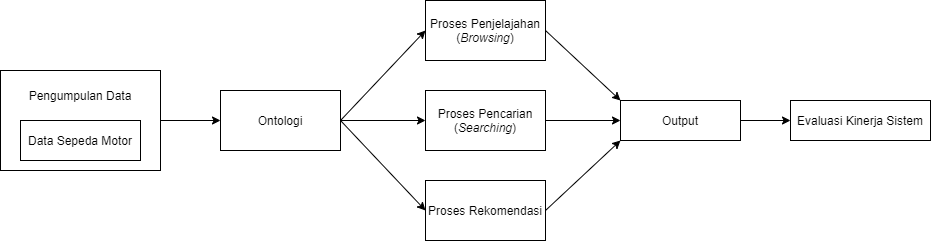

The diagram above was exported from draw.io. Its source (the exported page's mxGraphModel, read from the mxfile embedded in the PNG):
<mxGraphModel dx="1888" dy="580" grid="1" gridSize="10" guides="1" tooltips="1" connect="1" arrows="1" fold="1" page="1" pageScale="1" pageWidth="850" pageHeight="1100" math="0" shadow="0">
  <root>
    <mxCell id="0" />
    <mxCell id="1" parent="0" />
    <mxCell id="4Z5HoOU5Sg179WDF7tb_-13" style="edgeStyle=orthogonalEdgeStyle;rounded=0;orthogonalLoop=1;jettySize=auto;html=1;exitX=1;exitY=0.5;exitDx=0;exitDy=0;" edge="1" parent="1" source="4Z5HoOU5Sg179WDF7tb_-2" target="4Z5HoOU5Sg179WDF7tb_-5">
      <mxGeometry relative="1" as="geometry" />
    </mxCell>
    <mxCell id="4Z5HoOU5Sg179WDF7tb_-2" value="" style="rounded=0;whiteSpace=wrap;html=1;" vertex="1" parent="1">
      <mxGeometry x="-120" y="250" width="160" height="100" as="geometry" />
    </mxCell>
    <mxCell id="4Z5HoOU5Sg179WDF7tb_-1" value="Data Sepeda Motor" style="rounded=0;whiteSpace=wrap;html=1;" vertex="1" parent="1">
      <mxGeometry x="-100" y="300" width="120" height="40" as="geometry" />
    </mxCell>
    <mxCell id="4Z5HoOU5Sg179WDF7tb_-4" value="Pengumpulan Data" style="rounded=0;whiteSpace=wrap;html=1;strokeColor=none;" vertex="1" parent="1">
      <mxGeometry x="-100" y="260" width="120" height="30" as="geometry" />
    </mxCell>
    <mxCell id="4Z5HoOU5Sg179WDF7tb_-5" value="Ontologi" style="rounded=0;whiteSpace=wrap;html=1;" vertex="1" parent="1">
      <mxGeometry x="100" y="270" width="120" height="60" as="geometry" />
    </mxCell>
    <mxCell id="4Z5HoOU5Sg179WDF7tb_-6" value="Proses Penjelajahan (&lt;i&gt;Browsing&lt;/i&gt;)" style="rounded=0;whiteSpace=wrap;html=1;" vertex="1" parent="1">
      <mxGeometry x="305" y="180" width="120" height="60" as="geometry" />
    </mxCell>
    <mxCell id="4Z5HoOU5Sg179WDF7tb_-7" value="Proses Pencarian (&lt;i&gt;Searching&lt;/i&gt;)" style="rounded=0;whiteSpace=wrap;html=1;" vertex="1" parent="1">
      <mxGeometry x="305" y="270" width="120" height="60" as="geometry" />
    </mxCell>
    <mxCell id="4Z5HoOU5Sg179WDF7tb_-8" value="Proses Rekomendasi" style="rounded=0;whiteSpace=wrap;html=1;" vertex="1" parent="1">
      <mxGeometry x="305" y="360" width="120" height="60" as="geometry" />
    </mxCell>
    <mxCell id="4Z5HoOU5Sg179WDF7tb_-21" style="edgeStyle=orthogonalEdgeStyle;rounded=0;orthogonalLoop=1;jettySize=auto;html=1;exitX=1;exitY=0.5;exitDx=0;exitDy=0;entryX=0;entryY=0.5;entryDx=0;entryDy=0;" edge="1" parent="1" source="4Z5HoOU5Sg179WDF7tb_-9" target="4Z5HoOU5Sg179WDF7tb_-10">
      <mxGeometry relative="1" as="geometry" />
    </mxCell>
    <mxCell id="4Z5HoOU5Sg179WDF7tb_-9" value="Output" style="rounded=0;whiteSpace=wrap;html=1;" vertex="1" parent="1">
      <mxGeometry x="500" y="280" width="120" height="40" as="geometry" />
    </mxCell>
    <mxCell id="4Z5HoOU5Sg179WDF7tb_-10" value="Evaluasi Kinerja Sistem" style="rounded=0;whiteSpace=wrap;html=1;" vertex="1" parent="1">
      <mxGeometry x="670" y="280" width="140" height="40" as="geometry" />
    </mxCell>
    <mxCell id="4Z5HoOU5Sg179WDF7tb_-15" value="" style="endArrow=classic;html=1;exitX=1;exitY=0.5;exitDx=0;exitDy=0;entryX=0;entryY=0.5;entryDx=0;entryDy=0;" edge="1" parent="1" source="4Z5HoOU5Sg179WDF7tb_-5" target="4Z5HoOU5Sg179WDF7tb_-6">
      <mxGeometry width="50" height="50" relative="1" as="geometry">
        <mxPoint x="230" y="270" as="sourcePoint" />
        <mxPoint x="280" y="220" as="targetPoint" />
      </mxGeometry>
    </mxCell>
    <mxCell id="4Z5HoOU5Sg179WDF7tb_-16" value="" style="endArrow=classic;html=1;exitX=1;exitY=0.5;exitDx=0;exitDy=0;entryX=0;entryY=0.5;entryDx=0;entryDy=0;" edge="1" parent="1" source="4Z5HoOU5Sg179WDF7tb_-5" target="4Z5HoOU5Sg179WDF7tb_-7">
      <mxGeometry width="50" height="50" relative="1" as="geometry">
        <mxPoint x="230" y="310" as="sourcePoint" />
        <mxPoint x="315" y="220" as="targetPoint" />
      </mxGeometry>
    </mxCell>
    <mxCell id="4Z5HoOU5Sg179WDF7tb_-17" value="" style="endArrow=classic;html=1;exitX=1;exitY=0.5;exitDx=0;exitDy=0;entryX=0;entryY=0.5;entryDx=0;entryDy=0;" edge="1" parent="1" source="4Z5HoOU5Sg179WDF7tb_-5" target="4Z5HoOU5Sg179WDF7tb_-8">
      <mxGeometry width="50" height="50" relative="1" as="geometry">
        <mxPoint x="230" y="310" as="sourcePoint" />
        <mxPoint x="315" y="310" as="targetPoint" />
      </mxGeometry>
    </mxCell>
    <mxCell id="4Z5HoOU5Sg179WDF7tb_-18" value="" style="endArrow=classic;html=1;exitX=1;exitY=0.5;exitDx=0;exitDy=0;entryX=0;entryY=0;entryDx=0;entryDy=0;" edge="1" parent="1" source="4Z5HoOU5Sg179WDF7tb_-6" target="4Z5HoOU5Sg179WDF7tb_-9">
      <mxGeometry width="50" height="50" relative="1" as="geometry">
        <mxPoint x="230" y="310" as="sourcePoint" />
        <mxPoint x="315" y="400" as="targetPoint" />
      </mxGeometry>
    </mxCell>
    <mxCell id="4Z5HoOU5Sg179WDF7tb_-19" value="" style="endArrow=classic;html=1;exitX=1;exitY=0.5;exitDx=0;exitDy=0;entryX=0;entryY=0.5;entryDx=0;entryDy=0;" edge="1" parent="1" source="4Z5HoOU5Sg179WDF7tb_-7" target="4Z5HoOU5Sg179WDF7tb_-9">
      <mxGeometry width="50" height="50" relative="1" as="geometry">
        <mxPoint x="435" y="220" as="sourcePoint" />
        <mxPoint x="510" y="310" as="targetPoint" />
      </mxGeometry>
    </mxCell>
    <mxCell id="4Z5HoOU5Sg179WDF7tb_-20" value="" style="endArrow=classic;html=1;exitX=1;exitY=0.5;exitDx=0;exitDy=0;entryX=0;entryY=1;entryDx=0;entryDy=0;" edge="1" parent="1" source="4Z5HoOU5Sg179WDF7tb_-8" target="4Z5HoOU5Sg179WDF7tb_-9">
      <mxGeometry width="50" height="50" relative="1" as="geometry">
        <mxPoint x="435" y="310" as="sourcePoint" />
        <mxPoint x="510" y="310" as="targetPoint" />
      </mxGeometry>
    </mxCell>
  </root>
</mxGraphModel>